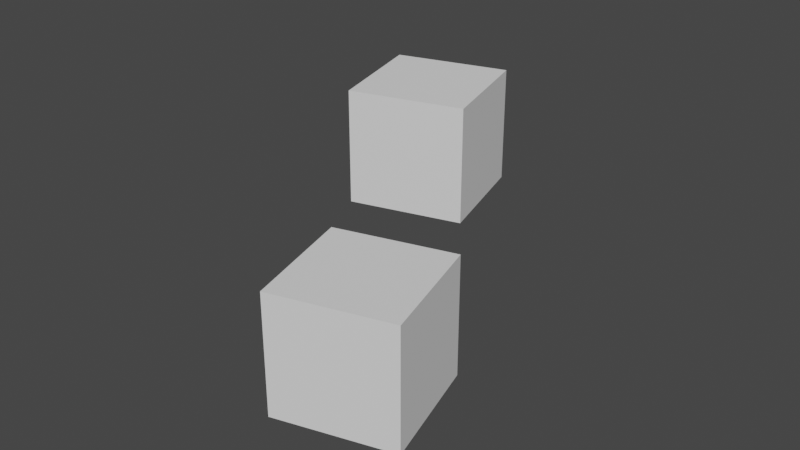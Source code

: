 # Source: panning-and-snapping.blend  (saved by Blender 3.4.6; exported with 4.5.12 LTS)
import bpy
from mathutils import Matrix  # noqa: F401  (used for matrix-valued properties, if any)

bpy.ops.wm.read_factory_settings(use_empty=True)
scene = bpy.context.scene
scene.name = 'Scene'

# ---- collections
col_collection = bpy.data.collections.new('Collection'); scene.collection.children.link(col_collection)

# ---- world
world_world = bpy.data.worlds.new('World'); scene.world = world_world
world_world.use_nodes = True; world_world.node_tree.nodes.clear()
_N = world_world.node_tree.nodes; _L = world_world.node_tree.links
n0 = _N.new('ShaderNodeOutputWorld'); n0.name = 'World Output'; n0.location = (300, 300)
n1 = _N.new('ShaderNodeBackground'); n1.name = 'Background'; n1.location = (10, 300)
n1.inputs[0].default_value = (0.05088, 0.05088, 0.05088, 1.0)
_L.new(n1.outputs[0], n0.inputs[0])
n0.is_active_output = True
world_world.color = (0.05088, 0.05088, 0.05088)
world_world.use_sun_shadow = False
world_world.sun_shadow_jitter_overblur = 0.0

# ---- meshes
me_cube_001 = bpy.data.meshes.new('Cube.001')
me_cube_001.from_pydata([(-2.121, 0.9267, 0.02529), (-2.121, 0.9267, 1.025), (-1.628, 1.797, 0.02529), (-1.628, 1.797, 1.025), (-1.252, 0.4333, 0.02529), (-1.252, 0.4333, 1.025), (-0.7581, 1.303, 0.02529), (-0.7581, 1.303, 1.025)], [], [(0, 1, 3, 2), (2, 3, 7, 6), (6, 7, 5, 4), (4, 5, 1, 0), (2, 6, 4, 0), (7, 3, 1, 5)])
_uv = me_cube_001.uv_layers.new(name='UVMap')
_uv.uv.foreach_set('vector', [0.375, 0.0, 0.625, 0.0, 0.625, 0.25, 0.375, 0.25, 0.375, 0.25, 0.625, 0.25, 0.625, 0.5, 0.375, 0.5, 0.375, 0.5, 0.625, 0.5, 0.625, 0.75, 0.375, 0.75, 0.375, 0.75, 0.625, 0.75, 0.625, 1.0, 0.375, 1.0, 0.125, 0.5, 0.375, 0.5, 0.375, 0.75, 0.125, 0.75, 0.625, 0.5, 0.875, 0.5, 0.875, 0.75, 0.625, 0.75])
me_cube_001.update()
me_cube_002 = bpy.data.meshes.new('Cube.002')
me_cube_002.from_pydata([(-1.423, 0.2016, 0.5438), (-1.423, 0.2016, 1.544), (-0.9293, 1.071, 0.5438), (-0.9293, 1.071, 1.544), (-0.553, -0.2918, 0.5438), (-0.553, -0.2918, 1.544), (-0.05953, 0.578, 0.5438), (-0.05953, 0.578, 1.544)], [], [(0, 1, 3, 2), (2, 3, 7, 6), (6, 7, 5, 4), (4, 5, 1, 0), (2, 6, 4, 0), (7, 3, 1, 5)])
_uv = me_cube_002.uv_layers.new(name='UVMap')
_uv.uv.foreach_set('vector', [0.375, 0.0, 0.625, 0.0, 0.625, 0.25, 0.375, 0.25, 0.375, 0.25, 0.625, 0.25, 0.625, 0.5, 0.375, 0.5, 0.375, 0.5, 0.625, 0.5, 0.625, 0.75, 0.375, 0.75, 0.375, 0.75, 0.625, 0.75, 0.625, 1.0, 0.375, 1.0, 0.125, 0.5, 0.375, 0.5, 0.375, 0.75, 0.125, 0.75, 0.625, 0.5, 0.875, 0.5, 0.875, 0.75, 0.625, 0.75])
me_cube_002.update()

# ---- objects
ob_cube = bpy.data.objects.new('Cube', me_cube_001)
ob_cube_001 = bpy.data.objects.new('Cube.001', me_cube_002)

# ---- transforms, parenting, visibility, modifiers, constraints
ob_cube.location = (0.0, 0.0, 0.0)
ob_cube.rotation_euler = (0.0, -0.0, 0.7854)
ob_cube_001.location = (-2.121, 2.121, 0.0)
ob_cube_001.rotation_euler = (0.0, -0.0, 0.7854)

# ---- collection membership
col_collection.objects.link(ob_cube)
col_collection.objects.link(ob_cube_001)

# ---- scene / render settings (as saved in the file)
scene.frame_start = 1; scene.frame_end = 250; scene.frame_set(1)
scene.render.engine = 'BLENDER_EEVEE_NEXT'
scene.cycles.sampling_pattern = 'TABULATED_SOBOL'
scene.cycles.use_light_tree = False
scene.view_settings.view_transform = 'Filmic'
scene.unit_settings.scale_length = 0.001
bpy.context.view_layer.update()

# ---- added for rendering (the .blend has no active camera and no usable light): camera, sun
cam_auto = bpy.data.cameras.new('AutoCamera')
cam_auto.lens = 50.0
cam_auto.sensor_width = 36.0
cam_auto.clip_end = 1000.0
ob_auto_camera = bpy.data.objects.new('AutoCamera', cam_auto)
scene.collection.objects.link(ob_auto_camera)
ob_auto_camera.location = (2.51526, -5.03318, 4.68774)
ob_auto_camera.rotation_euler = (1.09748, -7.21219e-08, 0.694738)
scene.camera = ob_auto_camera
light_auto_sun = bpy.data.lights.new('AutoSun', 'SUN')
light_auto_sun.energy = 3.0
light_auto_sun.angle = 0.0523599
ob_auto_sun = bpy.data.objects.new('AutoSun', light_auto_sun)
scene.collection.objects.link(ob_auto_sun)
ob_auto_sun.rotation_euler = (0.872665, 0.174533, 0.523599)
bpy.context.view_layer.update()
